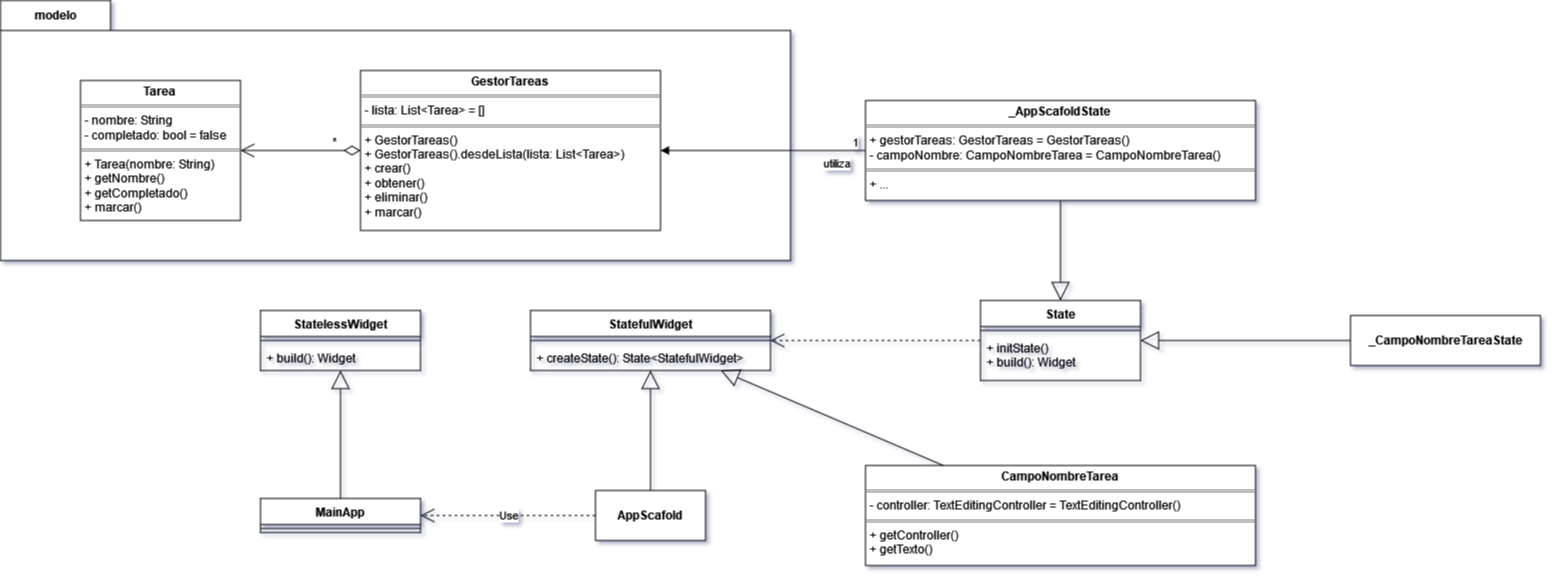

The diagram above was exported from draw.io. Its source (the exported page's mxGraphModel, read from the mxfile embedded in the PNG):
<mxGraphModel dx="1222" dy="2246" grid="1" gridSize="10" guides="1" tooltips="1" connect="1" arrows="1" fold="1" page="1" pageScale="1" pageWidth="827" pageHeight="1169" math="0" shadow="0">
  <root>
    <mxCell id="0" />
    <mxCell id="1" parent="0" />
    <mxCell id="bU_PskulVe-fGmqhJY_s-1" value="MainApp" style="swimlane;fontStyle=1;align=center;verticalAlign=top;childLayout=stackLayout;horizontal=1;startSize=26;horizontalStack=0;resizeParent=1;resizeParentMax=0;resizeLast=0;collapsible=1;marginBottom=0;whiteSpace=wrap;html=1;" vertex="1" parent="1">
      <mxGeometry x="1730" y="168" width="160" height="34" as="geometry" />
    </mxCell>
    <mxCell id="bU_PskulVe-fGmqhJY_s-2" value="" style="line;strokeWidth=1;fillColor=none;align=left;verticalAlign=middle;spacingTop=-1;spacingLeft=3;spacingRight=3;rotatable=0;labelPosition=right;points=[];portConstraint=eastwest;strokeColor=inherit;" vertex="1" parent="bU_PskulVe-fGmqhJY_s-1">
      <mxGeometry y="26" width="160" height="8" as="geometry" />
    </mxCell>
    <mxCell id="bU_PskulVe-fGmqhJY_s-3" value="StatelessWidget" style="swimlane;fontStyle=1;align=center;verticalAlign=top;childLayout=stackLayout;horizontal=1;startSize=26;horizontalStack=0;resizeParent=1;resizeParentMax=0;resizeLast=0;collapsible=1;marginBottom=0;whiteSpace=wrap;html=1;" vertex="1" parent="1">
      <mxGeometry x="1730" y="-20" width="160" height="60" as="geometry" />
    </mxCell>
    <mxCell id="bU_PskulVe-fGmqhJY_s-4" value="" style="line;strokeWidth=1;fillColor=none;align=left;verticalAlign=middle;spacingTop=-1;spacingLeft=3;spacingRight=3;rotatable=0;labelPosition=right;points=[];portConstraint=eastwest;strokeColor=inherit;" vertex="1" parent="bU_PskulVe-fGmqhJY_s-3">
      <mxGeometry y="26" width="160" height="8" as="geometry" />
    </mxCell>
    <mxCell id="bU_PskulVe-fGmqhJY_s-5" value="&lt;div&gt;+ build(): Widget&lt;/div&gt;" style="text;strokeColor=none;fillColor=none;align=left;verticalAlign=top;spacingLeft=4;spacingRight=4;overflow=hidden;rotatable=0;points=[[0,0.5],[1,0.5]];portConstraint=eastwest;whiteSpace=wrap;html=1;" vertex="1" parent="bU_PskulVe-fGmqhJY_s-3">
      <mxGeometry y="34" width="160" height="26" as="geometry" />
    </mxCell>
    <mxCell id="bU_PskulVe-fGmqhJY_s-6" value="" style="endArrow=block;endSize=16;endFill=0;html=1;rounded=0;" edge="1" parent="1" source="bU_PskulVe-fGmqhJY_s-1" target="bU_PskulVe-fGmqhJY_s-3">
      <mxGeometry width="160" relative="1" as="geometry">
        <mxPoint x="2076" y="110" as="sourcePoint" />
        <mxPoint x="2236" y="110" as="targetPoint" />
      </mxGeometry>
    </mxCell>
    <mxCell id="dRytyeDybD9KLH8aMf8w-1" value="StatefulWidget" style="swimlane;fontStyle=1;align=center;verticalAlign=top;childLayout=stackLayout;horizontal=1;startSize=26;horizontalStack=0;resizeParent=1;resizeParentMax=0;resizeLast=0;collapsible=1;marginBottom=0;whiteSpace=wrap;html=1;" vertex="1" parent="1">
      <mxGeometry x="2000" y="-20" width="240" height="60" as="geometry" />
    </mxCell>
    <mxCell id="dRytyeDybD9KLH8aMf8w-2" value="" style="line;strokeWidth=1;fillColor=none;align=left;verticalAlign=middle;spacingTop=-1;spacingLeft=3;spacingRight=3;rotatable=0;labelPosition=right;points=[];portConstraint=eastwest;strokeColor=inherit;" vertex="1" parent="dRytyeDybD9KLH8aMf8w-1">
      <mxGeometry y="26" width="240" height="8" as="geometry" />
    </mxCell>
    <mxCell id="dRytyeDybD9KLH8aMf8w-3" value="+ createState(): State&amp;lt;StatefulWidget&amp;gt;" style="text;strokeColor=none;fillColor=none;align=left;verticalAlign=top;spacingLeft=4;spacingRight=4;overflow=hidden;rotatable=0;points=[[0,0.5],[1,0.5]];portConstraint=eastwest;whiteSpace=wrap;html=1;" vertex="1" parent="dRytyeDybD9KLH8aMf8w-1">
      <mxGeometry y="34" width="240" height="26" as="geometry" />
    </mxCell>
    <mxCell id="dRytyeDybD9KLH8aMf8w-4" value="State" style="swimlane;fontStyle=1;align=center;verticalAlign=top;childLayout=stackLayout;horizontal=1;startSize=26;horizontalStack=0;resizeParent=1;resizeParentMax=0;resizeLast=0;collapsible=1;marginBottom=0;whiteSpace=wrap;html=1;" vertex="1" parent="1">
      <mxGeometry x="2450" y="-30" width="160" height="80" as="geometry" />
    </mxCell>
    <mxCell id="dRytyeDybD9KLH8aMf8w-5" value="" style="line;strokeWidth=1;fillColor=none;align=left;verticalAlign=middle;spacingTop=-1;spacingLeft=3;spacingRight=3;rotatable=0;labelPosition=right;points=[];portConstraint=eastwest;strokeColor=inherit;" vertex="1" parent="dRytyeDybD9KLH8aMf8w-4">
      <mxGeometry y="26" width="160" height="8" as="geometry" />
    </mxCell>
    <mxCell id="dRytyeDybD9KLH8aMf8w-6" value="&lt;div&gt;+ initState()&lt;br&gt;&lt;/div&gt;&lt;div&gt;+ build(): Widget&lt;/div&gt;" style="text;strokeColor=none;fillColor=none;align=left;verticalAlign=top;spacingLeft=4;spacingRight=4;overflow=hidden;rotatable=0;points=[[0,0.5],[1,0.5]];portConstraint=eastwest;whiteSpace=wrap;html=1;" vertex="1" parent="dRytyeDybD9KLH8aMf8w-4">
      <mxGeometry y="34" width="160" height="46" as="geometry" />
    </mxCell>
    <mxCell id="dRytyeDybD9KLH8aMf8w-7" value="" style="endArrow=open;endSize=12;dashed=1;html=1;rounded=0;" edge="1" parent="1" source="dRytyeDybD9KLH8aMf8w-4" target="dRytyeDybD9KLH8aMf8w-1">
      <mxGeometry width="160" relative="1" as="geometry">
        <mxPoint x="2560" y="256" as="sourcePoint" />
        <mxPoint x="2720" y="256" as="targetPoint" />
      </mxGeometry>
    </mxCell>
    <mxCell id="tf0_vALn3eJd3xfMO7B8-2" value="&lt;b&gt;AppScafold&lt;/b&gt;" style="html=1;whiteSpace=wrap;" vertex="1" parent="1">
      <mxGeometry x="2065" y="160" width="110" height="50" as="geometry" />
    </mxCell>
    <mxCell id="tf0_vALn3eJd3xfMO7B8-3" value="&lt;p style=&quot;margin:0px;margin-top:4px;text-align:center;&quot;&gt;&lt;b&gt;_AppScafoldState&lt;/b&gt;&lt;br&gt;&lt;/p&gt;&lt;hr size=&quot;1&quot; style=&quot;border-style:solid;&quot;&gt;&lt;p style=&quot;margin:0px;margin-left:4px;&quot;&gt;+ gestorTareas: GestorTareas = GestorTareas()&lt;br&gt;&lt;/p&gt;&lt;p style=&quot;margin:0px;margin-left:4px;&quot;&gt;- campoNombre: CampoNombreTarea = CampoNombreTarea()&lt;br&gt;&lt;/p&gt;&lt;hr size=&quot;1&quot; style=&quot;border-style:solid;&quot;&gt;&lt;p style=&quot;margin:0px;margin-left:4px;&quot;&gt;+ ...&lt;br&gt;&lt;/p&gt;" style="verticalAlign=top;align=left;overflow=fill;html=1;whiteSpace=wrap;" vertex="1" parent="1">
      <mxGeometry x="2335" y="-230" width="390" height="100" as="geometry" />
    </mxCell>
    <mxCell id="tf0_vALn3eJd3xfMO7B8-4" value="&lt;p style=&quot;margin:0px;margin-top:4px;text-align:center;&quot;&gt;&lt;b&gt;CampoNombreTarea&lt;/b&gt;&lt;br&gt;&lt;/p&gt;&lt;hr size=&quot;1&quot; style=&quot;border-style:solid;&quot;&gt;&lt;p style=&quot;margin:0px;margin-left:4px;&quot;&gt;- controller: TextEditingController = TextEditingController()&lt;/p&gt;&lt;hr size=&quot;1&quot; style=&quot;border-style:solid;&quot;&gt;&lt;p style=&quot;margin:0px;margin-left:4px;&quot;&gt;+ getController()&lt;/p&gt;&lt;p style=&quot;margin:0px;margin-left:4px;&quot;&gt;+ getTexto()&lt;br&gt;&lt;/p&gt;" style="verticalAlign=top;align=left;overflow=fill;html=1;whiteSpace=wrap;" vertex="1" parent="1">
      <mxGeometry x="2335" y="135" width="390" height="100" as="geometry" />
    </mxCell>
    <mxCell id="tf0_vALn3eJd3xfMO7B8-6" value="&lt;b&gt;_CampoNombreTareaState&lt;/b&gt;" style="html=1;whiteSpace=wrap;" vertex="1" parent="1">
      <mxGeometry x="2820" y="-15" width="190" height="50" as="geometry" />
    </mxCell>
    <mxCell id="tf0_vALn3eJd3xfMO7B8-7" value="" style="endArrow=block;endSize=16;endFill=0;html=1;rounded=0;" edge="1" parent="1" source="tf0_vALn3eJd3xfMO7B8-3" target="dRytyeDybD9KLH8aMf8w-4">
      <mxGeometry width="160" relative="1" as="geometry">
        <mxPoint x="2750" y="80" as="sourcePoint" />
        <mxPoint x="2910" y="80" as="targetPoint" />
      </mxGeometry>
    </mxCell>
    <mxCell id="tf0_vALn3eJd3xfMO7B8-8" value="" style="endArrow=block;endSize=16;endFill=0;html=1;rounded=0;" edge="1" parent="1" source="tf0_vALn3eJd3xfMO7B8-6" target="dRytyeDybD9KLH8aMf8w-4">
      <mxGeometry width="160" relative="1" as="geometry">
        <mxPoint x="2540" y="-20" as="sourcePoint" />
        <mxPoint x="2540" y="-120" as="targetPoint" />
      </mxGeometry>
    </mxCell>
    <mxCell id="tf0_vALn3eJd3xfMO7B8-9" value="" style="endArrow=block;endSize=16;endFill=0;html=1;rounded=0;" edge="1" parent="1" source="tf0_vALn3eJd3xfMO7B8-4" target="dRytyeDybD9KLH8aMf8w-1">
      <mxGeometry width="160" relative="1" as="geometry">
        <mxPoint x="2620" y="-13" as="sourcePoint" />
        <mxPoint x="2875" y="-120" as="targetPoint" />
      </mxGeometry>
    </mxCell>
    <mxCell id="tf0_vALn3eJd3xfMO7B8-10" value="" style="endArrow=block;endSize=16;endFill=0;html=1;rounded=0;" edge="1" parent="1" source="tf0_vALn3eJd3xfMO7B8-2" target="dRytyeDybD9KLH8aMf8w-1">
      <mxGeometry width="160" relative="1" as="geometry">
        <mxPoint x="2776" y="370" as="sourcePoint" />
        <mxPoint x="2587" y="250" as="targetPoint" />
      </mxGeometry>
    </mxCell>
    <mxCell id="tf0_vALn3eJd3xfMO7B8-11" value="modelo" style="shape=folder;fontStyle=1;tabWidth=110;tabHeight=30;tabPosition=left;html=1;boundedLbl=1;labelInHeader=1;container=1;collapsible=0;recursiveResize=0;whiteSpace=wrap;" vertex="1" parent="1">
      <mxGeometry x="1470" y="-330" width="790" height="260" as="geometry" />
    </mxCell>
    <mxCell id="tf0_vALn3eJd3xfMO7B8-13" value="&lt;p style=&quot;margin:0px;margin-top:4px;text-align:center;&quot;&gt;&lt;b&gt;Tarea&lt;/b&gt;&lt;br&gt;&lt;/p&gt;&lt;hr size=&quot;1&quot; style=&quot;border-style:solid;&quot;&gt;&lt;p style=&quot;margin:0px;margin-left:4px;&quot;&gt;- nombre: String&lt;/p&gt;&lt;p style=&quot;margin:0px;margin-left:4px;&quot;&gt;- completado: bool = false&lt;br&gt;&lt;/p&gt;&lt;hr size=&quot;1&quot; style=&quot;border-style:solid;&quot;&gt;&lt;p style=&quot;margin:0px;margin-left:4px;&quot;&gt;+ Tarea(nombre: String)&lt;br&gt;&lt;/p&gt;&lt;p style=&quot;margin:0px;margin-left:4px;&quot;&gt;+ getNombre()&lt;/p&gt;&lt;p style=&quot;margin:0px;margin-left:4px;&quot;&gt;+ getCompletado()&lt;/p&gt;&lt;p style=&quot;margin:0px;margin-left:4px;&quot;&gt;+ marcar()&lt;br&gt;&lt;/p&gt;" style="verticalAlign=top;align=left;overflow=fill;html=1;whiteSpace=wrap;" vertex="1" parent="tf0_vALn3eJd3xfMO7B8-11">
      <mxGeometry x="80" y="80" width="160" height="140" as="geometry" />
    </mxCell>
    <mxCell id="tf0_vALn3eJd3xfMO7B8-14" value="&lt;p style=&quot;margin:0px;margin-top:4px;text-align:center;&quot;&gt;&lt;b&gt;GestorTareas&lt;/b&gt;&lt;br&gt;&lt;/p&gt;&lt;hr size=&quot;1&quot; style=&quot;border-style:solid;&quot;&gt;&lt;p style=&quot;margin:0px;margin-left:4px;&quot;&gt;- lista: List&amp;lt;Tarea&amp;gt; = []&lt;br&gt;&lt;/p&gt;&lt;hr size=&quot;1&quot; style=&quot;border-style:solid;&quot;&gt;&lt;p style=&quot;margin:0px;margin-left:4px;&quot;&gt;+ GestorTareas()&lt;/p&gt;&lt;p style=&quot;margin:0px;margin-left:4px;&quot;&gt;+ GestorTareas().desdeLista(lista: List&amp;lt;Tarea&amp;gt;)&lt;br&gt;&lt;/p&gt;&lt;p style=&quot;margin:0px;margin-left:4px;&quot;&gt;+ crear()&lt;br&gt;&lt;/p&gt;&lt;p style=&quot;margin:0px;margin-left:4px;&quot;&gt;+ obtener()&lt;/p&gt;&lt;p style=&quot;margin:0px;margin-left:4px;&quot;&gt;+ eliminar()&lt;br&gt;&lt;/p&gt;&lt;p style=&quot;margin:0px;margin-left:4px;&quot;&gt;+ marcar()&lt;br&gt;&lt;/p&gt;" style="verticalAlign=top;align=left;overflow=fill;html=1;whiteSpace=wrap;" vertex="1" parent="tf0_vALn3eJd3xfMO7B8-11">
      <mxGeometry x="360" y="70" width="300" height="160" as="geometry" />
    </mxCell>
    <mxCell id="tf0_vALn3eJd3xfMO7B8-17" value="*" style="endArrow=open;html=1;endSize=12;startArrow=diamondThin;startSize=14;startFill=0;edgeStyle=orthogonalEdgeStyle;align=left;verticalAlign=bottom;rounded=0;" edge="1" parent="tf0_vALn3eJd3xfMO7B8-11" source="tf0_vALn3eJd3xfMO7B8-14" target="tf0_vALn3eJd3xfMO7B8-13">
      <mxGeometry x="-0.5" relative="1" as="geometry">
        <mxPoint x="270" y="-20" as="sourcePoint" />
        <mxPoint x="430" y="-20" as="targetPoint" />
        <mxPoint as="offset" />
      </mxGeometry>
    </mxCell>
    <mxCell id="tf0_vALn3eJd3xfMO7B8-15" value="utiliza" style="endArrow=block;endFill=1;html=1;align=left;verticalAlign=top;rounded=0;" edge="1" parent="1" source="tf0_vALn3eJd3xfMO7B8-3" target="tf0_vALn3eJd3xfMO7B8-14">
      <mxGeometry x="-0.561" relative="1" as="geometry">
        <mxPoint x="2350" y="-480" as="sourcePoint" />
        <mxPoint x="2510" y="-480" as="targetPoint" />
        <mxPoint as="offset" />
      </mxGeometry>
    </mxCell>
    <mxCell id="tf0_vALn3eJd3xfMO7B8-16" value="1" style="edgeLabel;resizable=0;html=1;align=left;verticalAlign=bottom;" connectable="0" vertex="1" parent="tf0_vALn3eJd3xfMO7B8-15">
      <mxGeometry x="-1" relative="1" as="geometry">
        <mxPoint x="-15" as="offset" />
      </mxGeometry>
    </mxCell>
    <mxCell id="tf0_vALn3eJd3xfMO7B8-18" value="Use" style="endArrow=open;endSize=12;dashed=1;html=1;rounded=0;" edge="1" parent="1" source="tf0_vALn3eJd3xfMO7B8-2" target="bU_PskulVe-fGmqhJY_s-1">
      <mxGeometry width="160" relative="1" as="geometry">
        <mxPoint x="1940" y="140" as="sourcePoint" />
        <mxPoint x="2100" y="140" as="targetPoint" />
      </mxGeometry>
    </mxCell>
  </root>
</mxGraphModel>